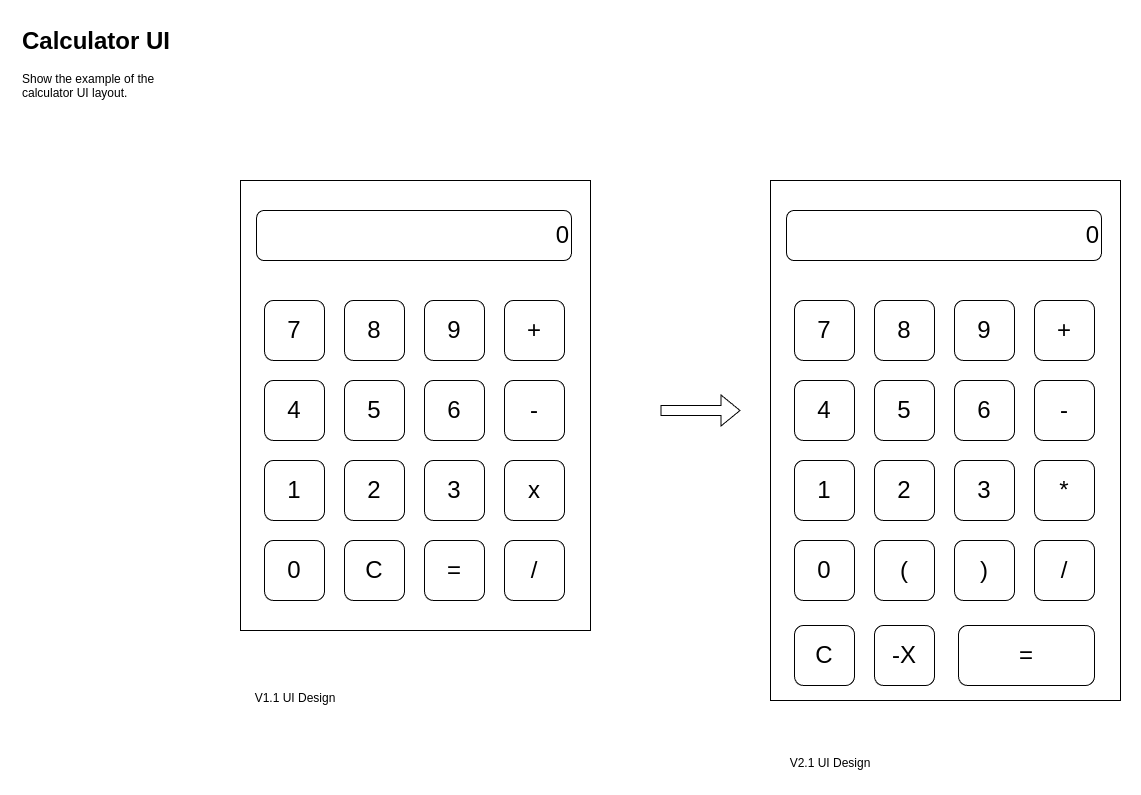

The diagram above was exported from draw.io. Its source (the exported page's mxGraphModel, read from the mxfile embedded in the PNG):
<mxGraphModel dx="1541" dy="771" grid="1" gridSize="10" guides="1" tooltips="1" connect="1" arrows="1" fold="1" page="1" pageScale="1" pageWidth="827" pageHeight="1169" math="0" shadow="0">
  <root>
    <mxCell id="0" />
    <mxCell id="1" parent="0" />
    <mxCell id="AJ1Aqrt28S9K2kQBdjTv-3" value="" style="rounded=0;whiteSpace=wrap;html=1;" parent="1" vertex="1">
      <mxGeometry x="240" y="170" width="350" height="450" as="geometry" />
    </mxCell>
    <mxCell id="AJ1Aqrt28S9K2kQBdjTv-2" value="&lt;h1 style=&quot;margin-top: 0px;&quot;&gt;Calculator UI&lt;/h1&gt;&lt;p&gt;Show the example of the calculator UI layout.&lt;/p&gt;" style="text;html=1;whiteSpace=wrap;overflow=hidden;rounded=0;" parent="1" vertex="1">
      <mxGeometry x="20" y="10" width="180" height="90" as="geometry" />
    </mxCell>
    <mxCell id="AJ1Aqrt28S9K2kQBdjTv-4" value="&lt;font style=&quot;font-size: 24px;&quot;&gt;0&lt;/font&gt;" style="rounded=1;whiteSpace=wrap;html=1;align=right;" parent="1" vertex="1">
      <mxGeometry x="256" y="200" width="315" height="50" as="geometry" />
    </mxCell>
    <mxCell id="AJ1Aqrt28S9K2kQBdjTv-5" value="&lt;font style=&quot;font-size: 24px;&quot;&gt;7&lt;/font&gt;" style="rounded=1;whiteSpace=wrap;html=1;" parent="1" vertex="1">
      <mxGeometry x="264" y="290" width="60" height="60" as="geometry" />
    </mxCell>
    <mxCell id="AJ1Aqrt28S9K2kQBdjTv-6" value="&lt;span style=&quot;font-size: 24px;&quot;&gt;8&lt;/span&gt;" style="rounded=1;whiteSpace=wrap;html=1;" parent="1" vertex="1">
      <mxGeometry x="344" y="290" width="60" height="60" as="geometry" />
    </mxCell>
    <mxCell id="AJ1Aqrt28S9K2kQBdjTv-7" value="&lt;span style=&quot;font-size: 24px;&quot;&gt;9&lt;/span&gt;" style="rounded=1;whiteSpace=wrap;html=1;" parent="1" vertex="1">
      <mxGeometry x="424" y="290" width="60" height="60" as="geometry" />
    </mxCell>
    <mxCell id="AJ1Aqrt28S9K2kQBdjTv-8" value="&lt;span style=&quot;font-size: 24px;&quot;&gt;+&lt;/span&gt;" style="rounded=1;whiteSpace=wrap;html=1;" parent="1" vertex="1">
      <mxGeometry x="504" y="290" width="60" height="60" as="geometry" />
    </mxCell>
    <mxCell id="AJ1Aqrt28S9K2kQBdjTv-9" value="&lt;span style=&quot;font-size: 24px;&quot;&gt;4&lt;/span&gt;" style="rounded=1;whiteSpace=wrap;html=1;" parent="1" vertex="1">
      <mxGeometry x="264" y="370" width="60" height="60" as="geometry" />
    </mxCell>
    <mxCell id="AJ1Aqrt28S9K2kQBdjTv-10" value="&lt;span style=&quot;font-size: 24px;&quot;&gt;5&lt;/span&gt;" style="rounded=1;whiteSpace=wrap;html=1;" parent="1" vertex="1">
      <mxGeometry x="344" y="370" width="60" height="60" as="geometry" />
    </mxCell>
    <mxCell id="AJ1Aqrt28S9K2kQBdjTv-11" value="&lt;span style=&quot;font-size: 24px;&quot;&gt;6&lt;/span&gt;" style="rounded=1;whiteSpace=wrap;html=1;" parent="1" vertex="1">
      <mxGeometry x="424" y="370" width="60" height="60" as="geometry" />
    </mxCell>
    <mxCell id="AJ1Aqrt28S9K2kQBdjTv-12" value="&lt;span style=&quot;font-size: 24px;&quot;&gt;-&lt;/span&gt;" style="rounded=1;whiteSpace=wrap;html=1;" parent="1" vertex="1">
      <mxGeometry x="504" y="370" width="60" height="60" as="geometry" />
    </mxCell>
    <mxCell id="AJ1Aqrt28S9K2kQBdjTv-13" value="&lt;span style=&quot;font-size: 24px;&quot;&gt;1&lt;/span&gt;" style="rounded=1;whiteSpace=wrap;html=1;" parent="1" vertex="1">
      <mxGeometry x="264" y="450" width="60" height="60" as="geometry" />
    </mxCell>
    <mxCell id="AJ1Aqrt28S9K2kQBdjTv-14" value="&lt;span style=&quot;font-size: 24px;&quot;&gt;2&lt;/span&gt;" style="rounded=1;whiteSpace=wrap;html=1;" parent="1" vertex="1">
      <mxGeometry x="344" y="450" width="60" height="60" as="geometry" />
    </mxCell>
    <mxCell id="AJ1Aqrt28S9K2kQBdjTv-15" value="&lt;span style=&quot;font-size: 24px;&quot;&gt;3&lt;/span&gt;" style="rounded=1;whiteSpace=wrap;html=1;" parent="1" vertex="1">
      <mxGeometry x="424" y="450" width="60" height="60" as="geometry" />
    </mxCell>
    <mxCell id="AJ1Aqrt28S9K2kQBdjTv-16" value="&lt;span style=&quot;font-size: 24px;&quot;&gt;x&lt;/span&gt;" style="rounded=1;whiteSpace=wrap;html=1;" parent="1" vertex="1">
      <mxGeometry x="504" y="450" width="60" height="60" as="geometry" />
    </mxCell>
    <mxCell id="AJ1Aqrt28S9K2kQBdjTv-17" value="&lt;span style=&quot;font-size: 24px;&quot;&gt;0&lt;/span&gt;" style="rounded=1;whiteSpace=wrap;html=1;" parent="1" vertex="1">
      <mxGeometry x="264" y="530" width="60" height="60" as="geometry" />
    </mxCell>
    <mxCell id="AJ1Aqrt28S9K2kQBdjTv-18" value="&lt;span style=&quot;font-size: 24px;&quot;&gt;C&lt;/span&gt;" style="rounded=1;whiteSpace=wrap;html=1;" parent="1" vertex="1">
      <mxGeometry x="344" y="530" width="60" height="60" as="geometry" />
    </mxCell>
    <mxCell id="AJ1Aqrt28S9K2kQBdjTv-19" value="&lt;span style=&quot;font-size: 24px;&quot;&gt;=&lt;/span&gt;" style="rounded=1;whiteSpace=wrap;html=1;" parent="1" vertex="1">
      <mxGeometry x="424" y="530" width="60" height="60" as="geometry" />
    </mxCell>
    <mxCell id="AJ1Aqrt28S9K2kQBdjTv-20" value="&lt;span style=&quot;font-size: 24px;&quot;&gt;/&lt;/span&gt;" style="rounded=1;whiteSpace=wrap;html=1;" parent="1" vertex="1">
      <mxGeometry x="504" y="530" width="60" height="60" as="geometry" />
    </mxCell>
    <mxCell id="HUOILxzLQQR359suwJqP-1" value="" style="rounded=0;whiteSpace=wrap;html=1;" parent="1" vertex="1">
      <mxGeometry x="770" y="170" width="350" height="520" as="geometry" />
    </mxCell>
    <mxCell id="HUOILxzLQQR359suwJqP-2" value="&lt;font style=&quot;font-size: 24px;&quot;&gt;0&lt;/font&gt;" style="rounded=1;whiteSpace=wrap;html=1;align=right;" parent="1" vertex="1">
      <mxGeometry x="786" y="200" width="315" height="50" as="geometry" />
    </mxCell>
    <mxCell id="HUOILxzLQQR359suwJqP-3" value="&lt;font style=&quot;font-size: 24px;&quot;&gt;7&lt;/font&gt;" style="rounded=1;whiteSpace=wrap;html=1;" parent="1" vertex="1">
      <mxGeometry x="794" y="290" width="60" height="60" as="geometry" />
    </mxCell>
    <mxCell id="HUOILxzLQQR359suwJqP-4" value="&lt;span style=&quot;font-size: 24px;&quot;&gt;8&lt;/span&gt;" style="rounded=1;whiteSpace=wrap;html=1;" parent="1" vertex="1">
      <mxGeometry x="874" y="290" width="60" height="60" as="geometry" />
    </mxCell>
    <mxCell id="HUOILxzLQQR359suwJqP-5" value="&lt;span style=&quot;font-size: 24px;&quot;&gt;9&lt;/span&gt;" style="rounded=1;whiteSpace=wrap;html=1;" parent="1" vertex="1">
      <mxGeometry x="954" y="290" width="60" height="60" as="geometry" />
    </mxCell>
    <mxCell id="HUOILxzLQQR359suwJqP-6" value="&lt;span style=&quot;font-size: 24px;&quot;&gt;+&lt;/span&gt;" style="rounded=1;whiteSpace=wrap;html=1;" parent="1" vertex="1">
      <mxGeometry x="1034" y="290" width="60" height="60" as="geometry" />
    </mxCell>
    <mxCell id="HUOILxzLQQR359suwJqP-7" value="&lt;span style=&quot;font-size: 24px;&quot;&gt;4&lt;/span&gt;" style="rounded=1;whiteSpace=wrap;html=1;" parent="1" vertex="1">
      <mxGeometry x="794" y="370" width="60" height="60" as="geometry" />
    </mxCell>
    <mxCell id="HUOILxzLQQR359suwJqP-8" value="&lt;span style=&quot;font-size: 24px;&quot;&gt;5&lt;/span&gt;" style="rounded=1;whiteSpace=wrap;html=1;" parent="1" vertex="1">
      <mxGeometry x="874" y="370" width="60" height="60" as="geometry" />
    </mxCell>
    <mxCell id="HUOILxzLQQR359suwJqP-9" value="&lt;span style=&quot;font-size: 24px;&quot;&gt;6&lt;/span&gt;" style="rounded=1;whiteSpace=wrap;html=1;" parent="1" vertex="1">
      <mxGeometry x="954" y="370" width="60" height="60" as="geometry" />
    </mxCell>
    <mxCell id="HUOILxzLQQR359suwJqP-10" value="&lt;span style=&quot;font-size: 24px;&quot;&gt;-&lt;/span&gt;" style="rounded=1;whiteSpace=wrap;html=1;" parent="1" vertex="1">
      <mxGeometry x="1034" y="370" width="60" height="60" as="geometry" />
    </mxCell>
    <mxCell id="HUOILxzLQQR359suwJqP-11" value="&lt;span style=&quot;font-size: 24px;&quot;&gt;1&lt;/span&gt;" style="rounded=1;whiteSpace=wrap;html=1;" parent="1" vertex="1">
      <mxGeometry x="794" y="450" width="60" height="60" as="geometry" />
    </mxCell>
    <mxCell id="HUOILxzLQQR359suwJqP-12" value="&lt;span style=&quot;font-size: 24px;&quot;&gt;2&lt;/span&gt;" style="rounded=1;whiteSpace=wrap;html=1;" parent="1" vertex="1">
      <mxGeometry x="874" y="450" width="60" height="60" as="geometry" />
    </mxCell>
    <mxCell id="HUOILxzLQQR359suwJqP-13" value="&lt;span style=&quot;font-size: 24px;&quot;&gt;3&lt;/span&gt;" style="rounded=1;whiteSpace=wrap;html=1;" parent="1" vertex="1">
      <mxGeometry x="954" y="450" width="60" height="60" as="geometry" />
    </mxCell>
    <mxCell id="HUOILxzLQQR359suwJqP-14" value="&lt;span style=&quot;font-size: 24px;&quot;&gt;*&lt;/span&gt;" style="rounded=1;whiteSpace=wrap;html=1;" parent="1" vertex="1">
      <mxGeometry x="1034" y="450" width="60" height="60" as="geometry" />
    </mxCell>
    <mxCell id="HUOILxzLQQR359suwJqP-15" value="&lt;span style=&quot;font-size: 24px;&quot;&gt;0&lt;/span&gt;" style="rounded=1;whiteSpace=wrap;html=1;" parent="1" vertex="1">
      <mxGeometry x="794" y="530" width="60" height="60" as="geometry" />
    </mxCell>
    <mxCell id="HUOILxzLQQR359suwJqP-16" value="&lt;span style=&quot;font-size: 24px;&quot;&gt;(&lt;/span&gt;" style="rounded=1;whiteSpace=wrap;html=1;" parent="1" vertex="1">
      <mxGeometry x="874" y="530" width="60" height="60" as="geometry" />
    </mxCell>
    <mxCell id="HUOILxzLQQR359suwJqP-17" value="&lt;span style=&quot;font-size: 24px;&quot;&gt;)&lt;/span&gt;" style="rounded=1;whiteSpace=wrap;html=1;" parent="1" vertex="1">
      <mxGeometry x="954" y="530" width="60" height="60" as="geometry" />
    </mxCell>
    <mxCell id="HUOILxzLQQR359suwJqP-18" value="&lt;span style=&quot;font-size: 24px;&quot;&gt;/&lt;/span&gt;" style="rounded=1;whiteSpace=wrap;html=1;" parent="1" vertex="1">
      <mxGeometry x="1034" y="530" width="60" height="60" as="geometry" />
    </mxCell>
    <mxCell id="HUOILxzLQQR359suwJqP-19" value="" style="shape=flexArrow;endArrow=classic;html=1;rounded=0;" parent="1" edge="1">
      <mxGeometry width="50" height="50" relative="1" as="geometry">
        <mxPoint x="660" y="400" as="sourcePoint" />
        <mxPoint x="740" y="400" as="targetPoint" />
      </mxGeometry>
    </mxCell>
    <mxCell id="HUOILxzLQQR359suwJqP-20" value="&lt;span style=&quot;font-size: 24px;&quot;&gt;C&lt;/span&gt;" style="rounded=1;whiteSpace=wrap;html=1;" parent="1" vertex="1">
      <mxGeometry x="794" y="615" width="60" height="60" as="geometry" />
    </mxCell>
    <mxCell id="HUOILxzLQQR359suwJqP-21" value="&lt;span style=&quot;font-size: 24px;&quot;&gt;-X&lt;/span&gt;" style="rounded=1;whiteSpace=wrap;html=1;" parent="1" vertex="1">
      <mxGeometry x="874" y="615" width="60" height="60" as="geometry" />
    </mxCell>
    <mxCell id="HUOILxzLQQR359suwJqP-22" value="&lt;span style=&quot;font-size: 24px;&quot;&gt;=&lt;/span&gt;" style="rounded=1;whiteSpace=wrap;html=1;" parent="1" vertex="1">
      <mxGeometry x="958" y="615" width="136" height="60" as="geometry" />
    </mxCell>
    <mxCell id="HUOILxzLQQR359suwJqP-23" value="V1.1 UI Design" style="text;html=1;align=center;verticalAlign=middle;whiteSpace=wrap;rounded=0;" parent="1" vertex="1">
      <mxGeometry x="240" y="675" width="110" height="25" as="geometry" />
    </mxCell>
    <mxCell id="HUOILxzLQQR359suwJqP-24" value="V2.1 UI Design" style="text;html=1;align=center;verticalAlign=middle;whiteSpace=wrap;rounded=0;" parent="1" vertex="1">
      <mxGeometry x="770" y="740" width="120" height="25" as="geometry" />
    </mxCell>
  </root>
</mxGraphModel>